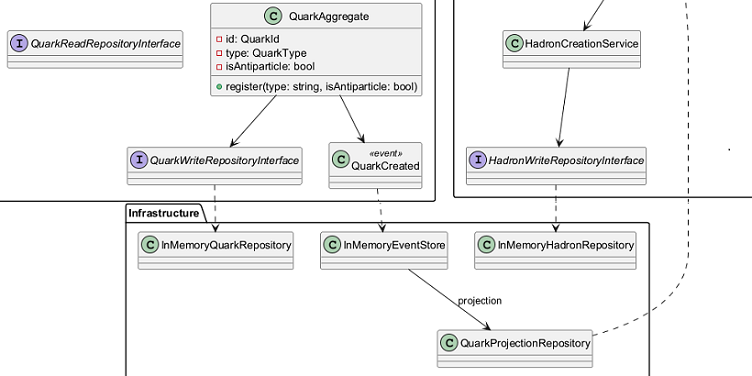

The diagram above was rendered by PlantUML. Its source (embedded in the PNG):
@startuml
title ParticleBC (Supplier) -> HadronBC (Consumer) - Event Sourcing + CQRS
package "ParticleBC (Supplier)" {
  class QuarkAggregate {
    - id: QuarkId
    - type: QuarkType
    - isAntiparticle: bool
    + register(type: string, isAntiparticle: bool)
  }
  interface QuarkWriteRepositoryInterface
  interface QuarkReadRepositoryInterface
  class QuarkCreated <<event>>
}
package "HadronBC (Consumer)" {
  class HadronAggregate {
    - quarkIds: QuarkId[]
    - type: string
    + reconstitute(quarkIds: QuarkId[], type: string)
  }
  class HadronCompositionPolicy
  class HadronCreationService
  class HadronCreated <<event>>
  interface HadronWriteRepositoryInterface
}
package "Infrastructure" {
  class InMemoryQuarkRepository
  class InMemoryHadronRepository
  class InMemoryEventStore
  class QuarkProjectionRepository
}
QuarkAggregate -down-> QuarkWriteRepositoryInterface
QuarkWriteRepositoryInterface ..> InMemoryQuarkRepository
QuarkAggregate --> QuarkCreated
QuarkCreated ..> InMemoryEventStore
InMemoryEventStore --> QuarkProjectionRepository : projection
QuarkProjectionRepository ..> HadronCompositionPolicy
HadronCompositionPolicy --> HadronCreationService
HadronCreationService --> HadronWriteRepositoryInterface
HadronWriteRepositoryInterface ..> InMemoryHadronRepository
@enduml